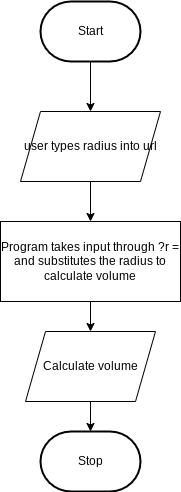

The diagram above was exported from draw.io. Its source (the exported page's mxGraphModel, read from the mxfile embedded in the PNG):
<mxGraphModel dx="835" dy="570" grid="1" gridSize="10" guides="1" tooltips="1" connect="1" arrows="1" fold="1" page="1" pageScale="1" pageWidth="850" pageHeight="1100" math="0" shadow="0">
  <root>
    <mxCell id="0" />
    <mxCell id="1" parent="0" />
    <mxCell id="4" style="edgeStyle=orthogonalEdgeStyle;html=1;rounded=0;" edge="1" parent="1" source="5" target="8">
      <mxGeometry relative="1" as="geometry" />
    </mxCell>
    <mxCell id="5" value="Start" style="strokeWidth=2;html=1;shape=mxgraph.flowchart.terminator;whiteSpace=wrap;" vertex="1" parent="1">
      <mxGeometry x="310" y="50" width="100" height="60" as="geometry" />
    </mxCell>
    <mxCell id="6" value="Stop" style="strokeWidth=2;html=1;shape=mxgraph.flowchart.terminator;whiteSpace=wrap;" vertex="1" parent="1">
      <mxGeometry x="310" y="480" width="100" height="60" as="geometry" />
    </mxCell>
    <mxCell id="7" style="edgeStyle=orthogonalEdgeStyle;rounded=0;html=1;entryX=0.5;entryY=0;entryDx=0;entryDy=0;" edge="1" parent="1" source="8" target="12">
      <mxGeometry relative="1" as="geometry" />
    </mxCell>
    <mxCell id="8" value="user types radius into url" style="shape=parallelogram;perimeter=parallelogramPerimeter;whiteSpace=wrap;html=1;fixedSize=1;" vertex="1" parent="1">
      <mxGeometry x="290" y="160" width="140" height="70" as="geometry" />
    </mxCell>
    <mxCell id="9" style="edgeStyle=orthogonalEdgeStyle;rounded=0;html=1;" edge="1" parent="1" source="10" target="6">
      <mxGeometry relative="1" as="geometry" />
    </mxCell>
    <mxCell id="10" value="Calculate volume" style="shape=parallelogram;perimeter=parallelogramPerimeter;whiteSpace=wrap;html=1;fixedSize=1;" vertex="1" parent="1">
      <mxGeometry x="295" y="380" width="130" height="70" as="geometry" />
    </mxCell>
    <mxCell id="11" style="edgeStyle=orthogonalEdgeStyle;rounded=0;html=1;entryX=0.5;entryY=0;entryDx=0;entryDy=0;" edge="1" parent="1" source="12" target="10">
      <mxGeometry relative="1" as="geometry" />
    </mxCell>
    <mxCell id="12" value="Program takes input through ?r = and substitutes the radius to calculate volume" style="rounded=0;whiteSpace=wrap;html=1;" vertex="1" parent="1">
      <mxGeometry x="270" y="270" width="180" height="80" as="geometry" />
    </mxCell>
  </root>
</mxGraphModel>